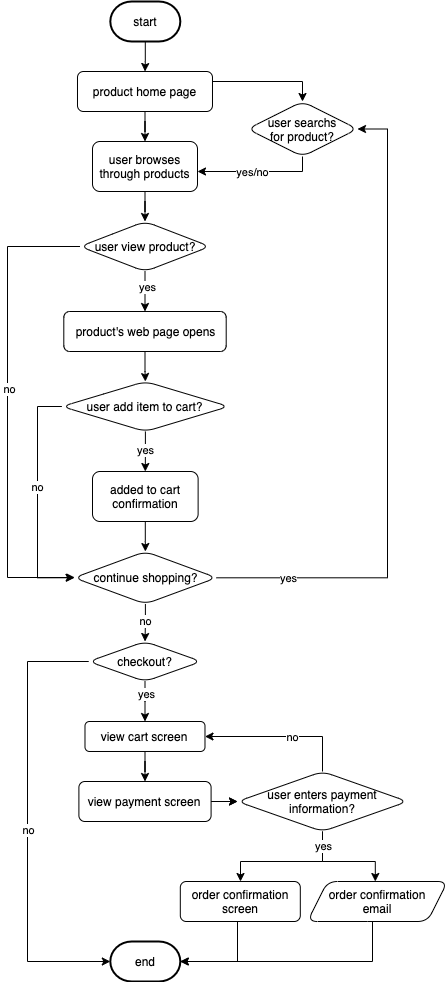

The diagram above was exported from draw.io. Its source (the exported page's mxGraphModel, read from the mxfile embedded in the PNG):
<mxGraphModel dx="728" dy="296" grid="1" gridSize="10" guides="1" tooltips="1" connect="1" arrows="1" fold="1" page="1" pageScale="1" pageWidth="850" pageHeight="1100" math="0" shadow="0">
  <root>
    <mxCell id="0" />
    <mxCell id="1" parent="0" />
    <mxCell id="82" value="" style="edgeStyle=orthogonalEdgeStyle;rounded=0;orthogonalLoop=1;jettySize=auto;html=1;" parent="1" source="2" target="4" edge="1">
      <mxGeometry relative="1" as="geometry" />
    </mxCell>
    <mxCell id="2" value="&lt;font style=&quot;font-size: 12px&quot;&gt;start&lt;/font&gt;" style="strokeWidth=2;html=1;shape=mxgraph.flowchart.terminator;whiteSpace=wrap;" parent="1" vertex="1">
      <mxGeometry x="312.81" y="60" width="70" height="40" as="geometry" />
    </mxCell>
    <mxCell id="13" value="" style="edgeStyle=orthogonalEdgeStyle;rounded=0;orthogonalLoop=1;jettySize=auto;html=1;" parent="1" source="4" target="11" edge="1">
      <mxGeometry relative="1" as="geometry" />
    </mxCell>
    <mxCell id="16" value="" style="edgeStyle=orthogonalEdgeStyle;rounded=0;orthogonalLoop=1;jettySize=auto;html=1;" parent="1" source="4" target="6" edge="1">
      <mxGeometry relative="1" as="geometry">
        <Array as="points">
          <mxPoint x="505" y="140" />
        </Array>
      </mxGeometry>
    </mxCell>
    <mxCell id="4" value="&lt;font style=&quot;font-size: 12px&quot;&gt;product home page&lt;/font&gt;" style="html=1;dashed=0;whitespace=wrap;rounded=1;" parent="1" vertex="1">
      <mxGeometry x="279.98999999999995" y="130" width="135" height="40" as="geometry" />
    </mxCell>
    <mxCell id="12" value="" style="edgeStyle=orthogonalEdgeStyle;rounded=0;orthogonalLoop=1;jettySize=auto;html=1;" parent="1" source="6" target="11" edge="1">
      <mxGeometry x="-0.1116" y="-10" relative="1" as="geometry">
        <Array as="points">
          <mxPoint x="505" y="230" />
        </Array>
        <mxPoint x="1" as="offset" />
      </mxGeometry>
    </mxCell>
    <mxCell id="33" value="yes/no" style="edgeLabel;html=1;align=center;verticalAlign=middle;resizable=0;points=[];" parent="12" vertex="1" connectable="0">
      <mxGeometry x="-0.1314" y="4" relative="1" as="geometry">
        <mxPoint x="-14" y="-4" as="offset" />
      </mxGeometry>
    </mxCell>
    <mxCell id="6" value="user searchs&lt;br&gt;for product?" style="rhombus;whiteSpace=wrap;html=1;rounded=1;dashed=0;" parent="1" vertex="1">
      <mxGeometry x="450" y="160" width="110" height="55" as="geometry" />
    </mxCell>
    <mxCell id="19" value="" style="edgeStyle=orthogonalEdgeStyle;rounded=0;orthogonalLoop=1;jettySize=auto;html=1;" parent="1" source="11" target="18" edge="1">
      <mxGeometry relative="1" as="geometry" />
    </mxCell>
    <mxCell id="11" value="user browses through products" style="whiteSpace=wrap;html=1;rounded=1;dashed=0;" parent="1" vertex="1">
      <mxGeometry x="295" y="200" width="105" height="50" as="geometry" />
    </mxCell>
    <mxCell id="27" value="" style="edgeStyle=orthogonalEdgeStyle;rounded=0;orthogonalLoop=1;jettySize=auto;html=1;" parent="1" source="18" target="26" edge="1">
      <mxGeometry relative="1" as="geometry">
        <Array as="points">
          <mxPoint x="210" y="305" />
          <mxPoint x="210" y="636" />
        </Array>
      </mxGeometry>
    </mxCell>
    <mxCell id="35" value="no" style="edgeLabel;html=1;align=center;verticalAlign=middle;resizable=0;points=[];" parent="27" vertex="1" connectable="0">
      <mxGeometry x="-0.0883" y="1" relative="1" as="geometry">
        <mxPoint as="offset" />
      </mxGeometry>
    </mxCell>
    <mxCell id="37" value="" style="edgeStyle=orthogonalEdgeStyle;rounded=0;orthogonalLoop=1;jettySize=auto;html=1;" parent="1" source="18" target="39" edge="1">
      <mxGeometry relative="1" as="geometry">
        <mxPoint x="347.5999999999999" y="460.03595397890695" as="targetPoint" />
      </mxGeometry>
    </mxCell>
    <mxCell id="38" value="yes" style="edgeLabel;html=1;align=center;verticalAlign=middle;resizable=0;points=[];" parent="37" vertex="1" connectable="0">
      <mxGeometry x="-0.25" y="2" relative="1" as="geometry">
        <mxPoint as="offset" />
      </mxGeometry>
    </mxCell>
    <mxCell id="18" value="user view product?" style="rhombus;whiteSpace=wrap;html=1;rounded=1;dashed=0;" parent="1" vertex="1">
      <mxGeometry x="282.5" y="280" width="130" height="50" as="geometry" />
    </mxCell>
    <mxCell id="30" value="" style="edgeStyle=orthogonalEdgeStyle;rounded=0;orthogonalLoop=1;jettySize=auto;html=1;entryX=1;entryY=0.5;entryDx=0;entryDy=0;" parent="1" source="26" target="6" edge="1">
      <mxGeometry relative="1" as="geometry">
        <mxPoint x="690" y="140" as="targetPoint" />
        <Array as="points">
          <mxPoint x="590" y="636" />
          <mxPoint x="590" y="188" />
        </Array>
      </mxGeometry>
    </mxCell>
    <mxCell id="31" value="yes" style="edgeLabel;html=1;align=center;verticalAlign=middle;resizable=0;points=[];" parent="30" vertex="1" connectable="0">
      <mxGeometry x="-0.3273" y="-1" relative="1" as="geometry">
        <mxPoint x="-101" y="48" as="offset" />
      </mxGeometry>
    </mxCell>
    <mxCell id="54" value="" style="edgeStyle=orthogonalEdgeStyle;rounded=0;orthogonalLoop=1;jettySize=auto;html=1;" parent="1" source="26" target="53" edge="1">
      <mxGeometry relative="1" as="geometry" />
    </mxCell>
    <mxCell id="80" value="no" style="edgeLabel;html=1;align=center;verticalAlign=middle;resizable=0;points=[];" parent="54" vertex="1" connectable="0">
      <mxGeometry x="-0.2376" relative="1" as="geometry">
        <mxPoint y="3" as="offset" />
      </mxGeometry>
    </mxCell>
    <mxCell id="26" value="continue shopping?" style="rhombus;whiteSpace=wrap;html=1;rounded=1;dashed=0;" parent="1" vertex="1">
      <mxGeometry x="276.56" y="610" width="142.5" height="52.5" as="geometry" />
    </mxCell>
    <mxCell id="44" value="" style="edgeStyle=orthogonalEdgeStyle;rounded=0;orthogonalLoop=1;jettySize=auto;html=1;" parent="1" source="39" target="42" edge="1">
      <mxGeometry relative="1" as="geometry" />
    </mxCell>
    <mxCell id="39" value="product's web page opens" style="html=1;dashed=0;whitespace=wrap;rounded=1;" parent="1" vertex="1">
      <mxGeometry x="266.3" y="370" width="162.4" height="40" as="geometry" />
    </mxCell>
    <mxCell id="46" value="" style="edgeStyle=orthogonalEdgeStyle;rounded=0;orthogonalLoop=1;jettySize=auto;html=1;" parent="1" source="42" target="45" edge="1">
      <mxGeometry relative="1" as="geometry" />
    </mxCell>
    <mxCell id="47" value="yes" style="edgeLabel;html=1;align=center;verticalAlign=middle;resizable=0;points=[];" parent="46" vertex="1" connectable="0">
      <mxGeometry x="-0.3608" y="-2" relative="1" as="geometry">
        <mxPoint x="2" y="6" as="offset" />
      </mxGeometry>
    </mxCell>
    <mxCell id="50" value="no" style="edgeStyle=orthogonalEdgeStyle;rounded=0;orthogonalLoop=1;jettySize=auto;html=1;entryX=0;entryY=0.5;entryDx=0;entryDy=0;" parent="1" source="42" target="26" edge="1">
      <mxGeometry x="-0.0991" relative="1" as="geometry">
        <mxPoint x="347.5" y="590" as="targetPoint" />
        <Array as="points">
          <mxPoint x="240" y="465" />
          <mxPoint x="240" y="636" />
        </Array>
        <mxPoint as="offset" />
      </mxGeometry>
    </mxCell>
    <mxCell id="42" value="user add item to cart?" style="rhombus;whiteSpace=wrap;html=1;rounded=1;dashed=0;" parent="1" vertex="1">
      <mxGeometry x="264.37" y="440" width="166.88" height="50" as="geometry" />
    </mxCell>
    <mxCell id="52" value="" style="edgeStyle=orthogonalEdgeStyle;rounded=0;orthogonalLoop=1;jettySize=auto;html=1;" parent="1" source="45" target="26" edge="1">
      <mxGeometry relative="1" as="geometry" />
    </mxCell>
    <mxCell id="45" value="added to cart confirmation" style="whiteSpace=wrap;html=1;rounded=1;dashed=0;" parent="1" vertex="1">
      <mxGeometry x="295" y="530" width="105.62" height="50" as="geometry" />
    </mxCell>
    <mxCell id="56" value="" style="edgeStyle=orthogonalEdgeStyle;rounded=0;orthogonalLoop=1;jettySize=auto;html=1;" parent="1" source="53" target="55" edge="1">
      <mxGeometry relative="1" as="geometry" />
    </mxCell>
    <mxCell id="57" value="yes" style="edgeLabel;html=1;align=center;verticalAlign=middle;resizable=0;points=[];" parent="56" vertex="1" connectable="0">
      <mxGeometry x="-0.33" y="1" relative="1" as="geometry">
        <mxPoint as="offset" />
      </mxGeometry>
    </mxCell>
    <mxCell id="64" value="" style="edgeStyle=orthogonalEdgeStyle;rounded=0;orthogonalLoop=1;jettySize=auto;html=1;" parent="1" source="53" target="63" edge="1">
      <mxGeometry relative="1" as="geometry">
        <Array as="points">
          <mxPoint x="230" y="720" />
          <mxPoint x="230" y="1020" />
        </Array>
      </mxGeometry>
    </mxCell>
    <mxCell id="65" value="no" style="edgeLabel;html=1;align=center;verticalAlign=middle;resizable=0;points=[];" parent="64" vertex="1" connectable="0">
      <mxGeometry x="0.038" relative="1" as="geometry">
        <mxPoint as="offset" />
      </mxGeometry>
    </mxCell>
    <mxCell id="53" value="checkout?" style="rhombus;whiteSpace=wrap;html=1;rounded=1;dashed=0;" parent="1" vertex="1">
      <mxGeometry x="291.24" y="700" width="112.5" height="40" as="geometry" />
    </mxCell>
    <mxCell id="59" value="" style="edgeStyle=orthogonalEdgeStyle;rounded=0;orthogonalLoop=1;jettySize=auto;html=1;" parent="1" source="55" target="58" edge="1">
      <mxGeometry relative="1" as="geometry" />
    </mxCell>
    <mxCell id="55" value="view cart screen" style="whiteSpace=wrap;html=1;rounded=1;dashed=0;" parent="1" vertex="1">
      <mxGeometry x="287.49" y="780" width="120" height="29.99" as="geometry" />
    </mxCell>
    <mxCell id="67" value="" style="edgeStyle=orthogonalEdgeStyle;rounded=0;orthogonalLoop=1;jettySize=auto;html=1;" parent="1" source="58" target="66" edge="1">
      <mxGeometry relative="1" as="geometry" />
    </mxCell>
    <mxCell id="77" value="" style="edgeStyle=orthogonalEdgeStyle;rounded=0;orthogonalLoop=1;jettySize=auto;html=1;" parent="1" source="58" target="66" edge="1">
      <mxGeometry relative="1" as="geometry" />
    </mxCell>
    <mxCell id="58" value="view payment screen" style="whiteSpace=wrap;html=1;rounded=1;dashed=0;" parent="1" vertex="1">
      <mxGeometry x="281.4" y="840" width="132.19" height="40" as="geometry" />
    </mxCell>
    <mxCell id="63" value="&lt;font style=&quot;font-size: 12px&quot;&gt;end&lt;br&gt;&lt;/font&gt;" style="strokeWidth=2;html=1;shape=mxgraph.flowchart.terminator;whiteSpace=wrap;" parent="1" vertex="1">
      <mxGeometry x="312.81" y="1000" width="70" height="40" as="geometry" />
    </mxCell>
    <mxCell id="69" value="" style="edgeStyle=orthogonalEdgeStyle;rounded=0;orthogonalLoop=1;jettySize=auto;html=1;" parent="1" source="66" target="68" edge="1">
      <mxGeometry relative="1" as="geometry">
        <Array as="points">
          <mxPoint x="525" y="920" />
          <mxPoint x="443" y="920" />
        </Array>
      </mxGeometry>
    </mxCell>
    <mxCell id="72" value="" style="edgeStyle=orthogonalEdgeStyle;rounded=0;orthogonalLoop=1;jettySize=auto;html=1;entryX=0.5;entryY=0;entryDx=0;entryDy=0;" parent="1" source="66" edge="1">
      <mxGeometry relative="1" as="geometry">
        <mxPoint x="577.81" y="940" as="targetPoint" />
        <Array as="points">
          <mxPoint x="525" y="920" />
          <mxPoint x="578" y="920" />
        </Array>
      </mxGeometry>
    </mxCell>
    <mxCell id="73" value="yes" style="edgeLabel;html=1;align=center;verticalAlign=middle;resizable=0;points=[];" parent="72" vertex="1" connectable="0">
      <mxGeometry x="-0.726" relative="1" as="geometry">
        <mxPoint as="offset" />
      </mxGeometry>
    </mxCell>
    <mxCell id="76" value="" style="edgeStyle=orthogonalEdgeStyle;rounded=0;orthogonalLoop=1;jettySize=auto;html=1;" parent="1" source="66" target="55" edge="1">
      <mxGeometry relative="1" as="geometry">
        <Array as="points">
          <mxPoint x="525" y="795" />
        </Array>
      </mxGeometry>
    </mxCell>
    <mxCell id="78" value="no" style="edgeLabel;html=1;align=center;verticalAlign=middle;resizable=0;points=[];" parent="76" vertex="1" connectable="0">
      <mxGeometry x="-0.417" y="-2" relative="1" as="geometry">
        <mxPoint x="-22" y="2" as="offset" />
      </mxGeometry>
    </mxCell>
    <mxCell id="66" value="user enters payment information?" style="rhombus;whiteSpace=wrap;html=1;rounded=1;dashed=0;" parent="1" vertex="1">
      <mxGeometry x="440" y="830" width="170" height="60" as="geometry" />
    </mxCell>
    <mxCell id="74" value="" style="edgeStyle=orthogonalEdgeStyle;rounded=0;orthogonalLoop=1;jettySize=auto;html=1;" parent="1" source="68" target="63" edge="1">
      <mxGeometry relative="1" as="geometry">
        <Array as="points">
          <mxPoint x="440" y="1020" />
        </Array>
      </mxGeometry>
    </mxCell>
    <mxCell id="68" value="order confirmation screen" style="whiteSpace=wrap;html=1;rounded=1;dashed=0;" parent="1" vertex="1">
      <mxGeometry x="382.81" y="940" width="120" height="40" as="geometry" />
    </mxCell>
    <mxCell id="75" value="" style="edgeStyle=orthogonalEdgeStyle;rounded=0;orthogonalLoop=1;jettySize=auto;html=1;exitX=0.438;exitY=1;exitDx=0;exitDy=0;exitPerimeter=0;" parent="1" source="85" target="63" edge="1">
      <mxGeometry relative="1" as="geometry">
        <mxPoint x="577.81" y="980" as="sourcePoint" />
        <Array as="points">
          <mxPoint x="575" y="980" />
          <mxPoint x="575" y="1020" />
        </Array>
      </mxGeometry>
    </mxCell>
    <mxCell id="85" value="&lt;span&gt;order confirmation&lt;br&gt;email&lt;/span&gt;" style="shape=parallelogram;perimeter=parallelogramPerimeter;whiteSpace=wrap;html=1;fixedSize=1;size=20;rounded=1;" vertex="1" parent="1">
      <mxGeometry x="510" y="940" width="140" height="40" as="geometry" />
    </mxCell>
  </root>
</mxGraphModel>